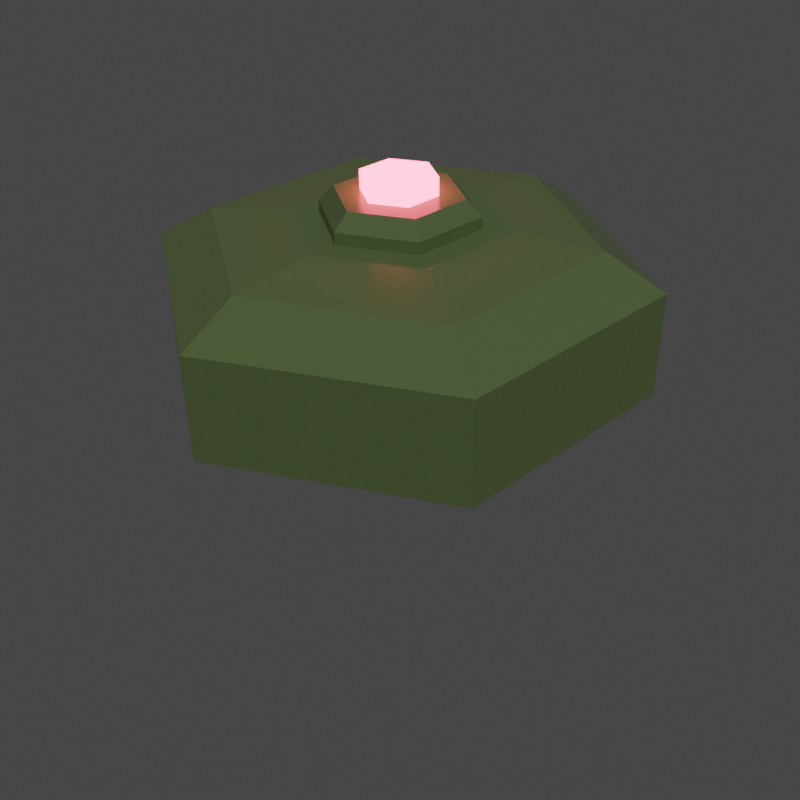 # Source: Mine.blend  (saved by Blender 2.93.20; exported with 4.5.12 LTS)
import bpy
from mathutils import Matrix  # noqa: F401  (used for matrix-valued properties, if any)

bpy.ops.wm.read_factory_settings(use_empty=True)
scene = bpy.context.scene
scene.name = 'Scene'

# ---- collections
col_collection = bpy.data.collections.new('Collection'); scene.collection.children.link(col_collection)

# ---- materials (node trees are filled in below, after node groups)
mat_base_color = bpy.data.materials.new('Base Color')
mat_base_color.use_transparent_shadow = False
mat_fuse = bpy.data.materials.new('Fuse')
mat_fuse.use_transparent_shadow = False

# ---- material node trees
mat_base_color.use_nodes = True; mat_base_color.node_tree.nodes.clear()
_N = mat_base_color.node_tree.nodes; _L = mat_base_color.node_tree.links
n0 = _N.new('ShaderNodeBsdfPrincipled'); n0.name = 'Principled BSDF'; n0.location = (10, 300)
n0.distribution = 'GGX'
n0.subsurface_method = 'BURLEY'
n0.inputs[0].default_value = (0.1672, 0.233, 0.0899, 1.0)
n0.inputs[2].default_value = 0.2635
n0.inputs[3].default_value = 1.45
n0.inputs[27].default_value = (0.0, 0.0, 0.0, 1.0)
n0.inputs[28].default_value = 1.0
n1 = _N.new('ShaderNodeOutputMaterial'); n1.name = 'Material Output'; n1.location = (300, 300)
_L.new(n0.outputs[0], n1.inputs[0])
n1.is_active_output = True
mat_fuse.use_nodes = True; mat_fuse.node_tree.nodes.clear()
_N = mat_fuse.node_tree.nodes; _L = mat_fuse.node_tree.links
n0 = _N.new('ShaderNodeBsdfPrincipled'); n0.name = 'Principled BSDF'; n0.location = (10, 300)
n0.distribution = 'GGX'
n0.subsurface_method = 'BURLEY'
n0.inputs[0].default_value = (0.8, 0.0524, 0.0524, 1.0)
n0.inputs[3].default_value = 1.45
n0.inputs[27].default_value = (1.0, 0.08105, 0.1272, 1.0)
n0.inputs[28].default_value = 13.6
n1 = _N.new('ShaderNodeOutputMaterial'); n1.name = 'Material Output'; n1.location = (300, 300)
_L.new(n0.outputs[0], n1.inputs[0])
n1.is_active_output = True

# ---- world
world_world = bpy.data.worlds.new('World'); scene.world = world_world
world_world.use_nodes = True; world_world.node_tree.nodes.clear()
_N = world_world.node_tree.nodes; _L = world_world.node_tree.links
n0 = _N.new('ShaderNodeOutputWorld'); n0.name = 'World Output'; n0.location = (300, 300)
n1 = _N.new('ShaderNodeBackground'); n1.name = 'Background'; n1.location = (10, 300)
n1.inputs[0].default_value = (0.05088, 0.05088, 0.05088, 1.0)
_L.new(n1.outputs[0], n0.inputs[0])
n0.is_active_output = True
world_world.color = (0.05088, 0.05088, 0.05088)
world_world.use_sun_shadow = False
world_world.sun_shadow_jitter_overblur = 0.0

# ---- cameras
cam_camera = bpy.data.cameras.new('Camera')

# ---- lights
light_sun = bpy.data.lights.new('Sun', 'SUN')
light_sun.transmission_factor = 0.0
light_sun.energy = 1.0
light_sun.shadow_soft_size = 0.125

# ---- meshes
me_cylinder = bpy.data.meshes.new('Cylinder')
me_cylinder.from_pydata([(0.0, -0.02613, -0.1), (0.0, 0.01643, -0.1), (0.0866, -0.02613, -0.05), (0.0866, 0.01643, -0.05), (0.0866, -0.02613, 0.05), (0.0866, 0.01643, 0.05), (-8.742e-09, -0.02613, 0.1), (-8.742e-09, 0.01643, 0.1), (-0.0866, -0.02613, 0.05), (-0.0866, 0.01643, 0.05), (-0.0866, -0.02613, -0.05), (-0.0866, 0.01643, -0.05), (0.06658, 0.03016, -0.03844), (-1.195e-09, 0.03016, -0.07689), (0.06658, 0.03016, 0.03844), (-7.917e-09, 0.03016, 0.07689), (-0.06658, 0.03016, 0.03844), (-0.06658, 0.03016, -0.03844), (0.0377, 0.03364, -0.02176), (-2.832e-09, 0.03364, -0.04353), (0.0377, 0.03364, 0.02176), (-6.637e-09, 0.03364, 0.04353), (-0.0377, 0.03364, 0.02176), (-0.0377, 0.03364, -0.02176), (0.02739, 0.03364, -0.01581), (-3.076e-09, 0.03364, -0.03163), (0.02739, 0.03364, 0.01581), (-5.841e-09, 0.03364, 0.03163), (-0.02739, 0.03364, 0.01581), (-0.02739, 0.03364, -0.01581), (0.02739, 0.03855, -0.01581), (-2.856e-09, 0.03855, -0.03163), (0.02739, 0.03855, 0.01581), (-5.621e-09, 0.03855, 0.03163), (-0.02739, 0.03855, 0.01581), (-0.02739, 0.03855, -0.01581), (0.02207, 0.04476, -0.01274), (-3.474e-09, 0.04476, -0.02549), (0.02207, 0.04476, 0.01274), (-5.702e-09, 0.04476, 0.02549), (-0.02207, 0.04476, 0.01274), (-0.02207, 0.04476, -0.01274), (0.01321, 0.04476, -0.007627), (-3.686e-09, 0.04476, -0.01525), (0.01321, 0.04476, 0.007627), (-5.02e-09, 0.04476, 0.01525), (-0.01321, 0.04476, 0.007627), (-0.01321, 0.04476, -0.007627), (0.01321, 0.05212, -0.007627), (-3.686e-09, 0.05212, -0.01525), (0.01321, 0.05212, 0.007627), (-5.02e-09, 0.05212, 0.01525), (-0.01321, 0.05212, 0.007627), (-0.01321, 0.05212, -0.007627)], [], [(0, 1, 3, 2), (2, 3, 5, 4), (4, 5, 7, 6), (6, 7, 9, 8), (1, 11, 17, 13), (8, 9, 11, 10), (10, 11, 1, 0), (0, 2, 4, 6, 8, 10), (17, 16, 22, 23), (9, 7, 15, 16), (5, 3, 12, 14), (11, 9, 16, 17), (3, 1, 13, 12), (7, 5, 14, 15), (19, 23, 29, 25), (15, 14, 20, 21), (12, 13, 19, 18), (13, 17, 23, 19), (16, 15, 21, 22), (14, 12, 18, 20), (24, 25, 31, 30), (22, 21, 27, 28), (20, 18, 24, 26), (23, 22, 28, 29), (21, 20, 26, 27), (18, 19, 25, 24), (35, 34, 40, 41), (25, 29, 35, 31), (28, 27, 33, 34), (26, 24, 30, 32), (29, 28, 34, 35), (27, 26, 32, 33), (41, 40, 46, 47), (33, 32, 38, 39), (30, 31, 37, 36), (31, 35, 41, 37), (34, 33, 39, 40), (32, 30, 36, 38), (43, 47, 53, 49), (39, 38, 44, 45), (36, 37, 43, 42), (37, 41, 47, 43), (40, 39, 45, 46), (38, 36, 42, 44), (48, 49, 53, 52, 51, 50), (46, 45, 51, 52), (44, 42, 48, 50), (47, 46, 52, 53), (45, 44, 50, 51), (42, 43, 49, 48)])
me_cylinder.polygons.foreach_set('material_index', [0, 0, 0, 0, 0, 0, 0, 0, 0, 0, 0, 0, 0, 0, 0, 0, 0, 0, 0, 0, 0, 0, 0, 0, 0, 0, 0, 0, 0, 0, 0, 0, 0, 0, 0, 0, 0, 0, 1, 0, 0, 0, 0, 0, 1, 1, 1, 1, 1, 1])
_uv = me_cylinder.uv_layers.new(name='UVMap')
_uv.uv.foreach_set('vector', [1.0, 0.5, 1.0, 1.0, 0.8333, 1.0, 0.8333, 0.5, 0.8333, 0.5, 0.8333, 1.0, 0.6667, 1.0, 0.6667, 0.5, 0.6667, 0.5, 0.6667, 1.0, 0.5, 1.0, 0.5, 0.5, 0.5, 0.5, 0.5, 1.0, 0.3333, 1.0, 0.3333, 0.5, -8.941e-08, 1.0, 0.1667, 1.0, 0.1667, 1.0, -8.941e-08, 1.0, 0.3333, 0.5, 0.3333, 1.0, 0.1667, 1.0, 0.1667, 0.5, 0.1667, 0.5, 0.1667, 1.0, -8.941e-08, 1.0, -8.941e-08, 0.5, 0.75, 0.49, 0.9578, 0.37, 0.9578, 0.13, 0.75, 0.01, 0.5422, 0.13, 0.5422, 0.37, 0.1667, 1.0, 0.3333, 1.0, 0.3333, 1.0, 0.1667, 1.0, 0.3333, 1.0, 0.5, 1.0, 0.5, 1.0, 0.3333, 1.0, 0.6667, 1.0, 0.8333, 1.0, 0.8333, 1.0, 0.6667, 1.0, 0.1667, 1.0, 0.3333, 1.0, 0.3333, 1.0, 0.1667, 1.0, 0.8333, 1.0, 1.0, 1.0, 1.0, 1.0, 0.8333, 1.0, 0.5, 1.0, 0.6667, 1.0, 0.6667, 1.0, 0.5, 1.0, -8.941e-08, 1.0, 0.1667, 1.0, 0.1667, 1.0, -8.941e-08, 1.0, 0.5, 1.0, 0.6667, 1.0, 0.6667, 1.0, 0.5, 1.0, 0.8333, 1.0, 1.0, 1.0, 1.0, 1.0, 0.8333, 1.0, -8.941e-08, 1.0, 0.1667, 1.0, 0.1667, 1.0, -8.941e-08, 1.0, 0.3333, 1.0, 0.5, 1.0, 0.5, 1.0, 0.3333, 1.0, 0.6667, 1.0, 0.8333, 1.0, 0.8333, 1.0, 0.6667, 1.0, 0.8333, 1.0, 1.0, 1.0, 1.0, 1.0, 0.8333, 1.0, 0.3333, 1.0, 0.5, 1.0, 0.5, 1.0, 0.3333, 1.0, 0.6667, 1.0, 0.8333, 1.0, 0.8333, 1.0, 0.6667, 1.0, 0.1667, 1.0, 0.3333, 1.0, 0.3333, 1.0, 0.1667, 1.0, 0.5, 1.0, 0.6667, 1.0, 0.6667, 1.0, 0.5, 1.0, 0.8333, 1.0, 1.0, 1.0, 1.0, 1.0, 0.8333, 1.0, 0.1667, 1.0, 0.3333, 1.0, 0.3333, 1.0, 0.1667, 1.0, -8.941e-08, 1.0, 0.1667, 1.0, 0.1667, 1.0, -8.941e-08, 1.0, 0.3333, 1.0, 0.5, 1.0, 0.5, 1.0, 0.3333, 1.0, 0.6667, 1.0, 0.8333, 1.0, 0.8333, 1.0, 0.6667, 1.0, 0.1667, 1.0, 0.3333, 1.0, 0.3333, 1.0, 0.1667, 1.0, 0.5, 1.0, 0.6667, 1.0, 0.6667, 1.0, 0.5, 1.0, 0.1667, 1.0, 0.3333, 1.0, 0.3333, 1.0, 0.1667, 1.0, 0.5, 1.0, 0.6667, 1.0, 0.6667, 1.0, 0.5, 1.0, 0.8333, 1.0, 1.0, 1.0, 1.0, 1.0, 0.8333, 1.0, -8.941e-08, 1.0, 0.1667, 1.0, 0.1667, 1.0, -8.941e-08, 1.0, 0.3333, 1.0, 0.5, 1.0, 0.5, 1.0, 0.3333, 1.0, 0.6667, 1.0, 0.8333, 1.0, 0.8333, 1.0, 0.6667, 1.0, -8.941e-08, 1.0, 0.1667, 1.0, 0.1667, 1.0, -8.941e-08, 1.0, 0.5, 1.0, 0.6667, 1.0, 0.6667, 1.0, 0.5, 1.0, 0.8333, 1.0, 1.0, 1.0, 1.0, 1.0, 0.8333, 1.0, -8.941e-08, 1.0, 0.1667, 1.0, 0.1667, 1.0, -8.941e-08, 1.0, 0.3333, 1.0, 0.5, 1.0, 0.5, 1.0, 0.3333, 1.0, 0.6667, 1.0, 0.8333, 1.0, 0.8333, 1.0, 0.6667, 1.0, 0.4578, 0.37, 0.25, 0.49, 0.04215, 0.37, 0.04215, 0.13, 0.25, 0.01, 0.4578, 0.13, 0.3333, 1.0, 0.5, 1.0, 0.5, 1.0, 0.3333, 1.0, 0.6667, 1.0, 0.8333, 1.0, 0.8333, 1.0, 0.6667, 1.0, 0.1667, 1.0, 0.3333, 1.0, 0.3333, 1.0, 0.1667, 1.0, 0.5, 1.0, 0.6667, 1.0, 0.6667, 1.0, 0.5, 1.0, 0.8333, 1.0, 1.0, 1.0, 1.0, 1.0, 0.8333, 1.0])
me_cylinder.materials.append(mat_base_color)
me_cylinder.materials.append(mat_fuse)
me_cylinder.use_remesh_fix_poles = True
me_cylinder.use_remesh_preserve_attributes = False
me_cylinder.update()

# ---- objects
ob_cylinder = bpy.data.objects.new('Cylinder', me_cylinder)
ob_camera = bpy.data.objects.new('Camera', cam_camera)
ob_sun = bpy.data.objects.new('Sun', light_sun)

# ---- transforms, parenting, visibility, modifiers, constraints
ob_cylinder.location = (0.0, 0.0, 0.0)
ob_cylinder.rotation_euler = (1.572, 0.0009301, 0.0006571)
ob_cylinder.scale = (1.62, 1.62, 1.62)
ob_camera.location = (-0.4537, 0.4247, 0.327)
ob_camera.rotation_euler = (0.997, 0.01153, -2.329)
ob_sun.location = (0.0, 0.0, 1.162)
ob_sun.rotation_euler = (-0.5045, -0.4444, 0.3282)

# ---- collection membership
col_collection.objects.link(ob_cylinder)
col_collection.objects.link(ob_camera)
col_collection.objects.link(ob_sun)

# ---- scene / render settings (as saved in the file)
scene.camera = ob_camera
scene.frame_start = 1; scene.frame_end = 250; scene.frame_set(1)
scene.render.engine = 'BLENDER_EEVEE_NEXT'
scene.render.resolution_x = 1080
scene.render.film_transparent = True
scene.render.use_motion_blur = True
scene.cycles.use_denoising = False
scene.cycles.samples = 128
scene.cycles.sampling_pattern = 'TABULATED_SOBOL'
scene.cycles.use_adaptive_sampling = False
scene.cycles.use_light_tree = False
scene.eevee.use_gtao = True
scene.eevee.use_raytracing = True
scene.view_settings.view_transform = 'Filmic'
bpy.context.view_layer.update()
